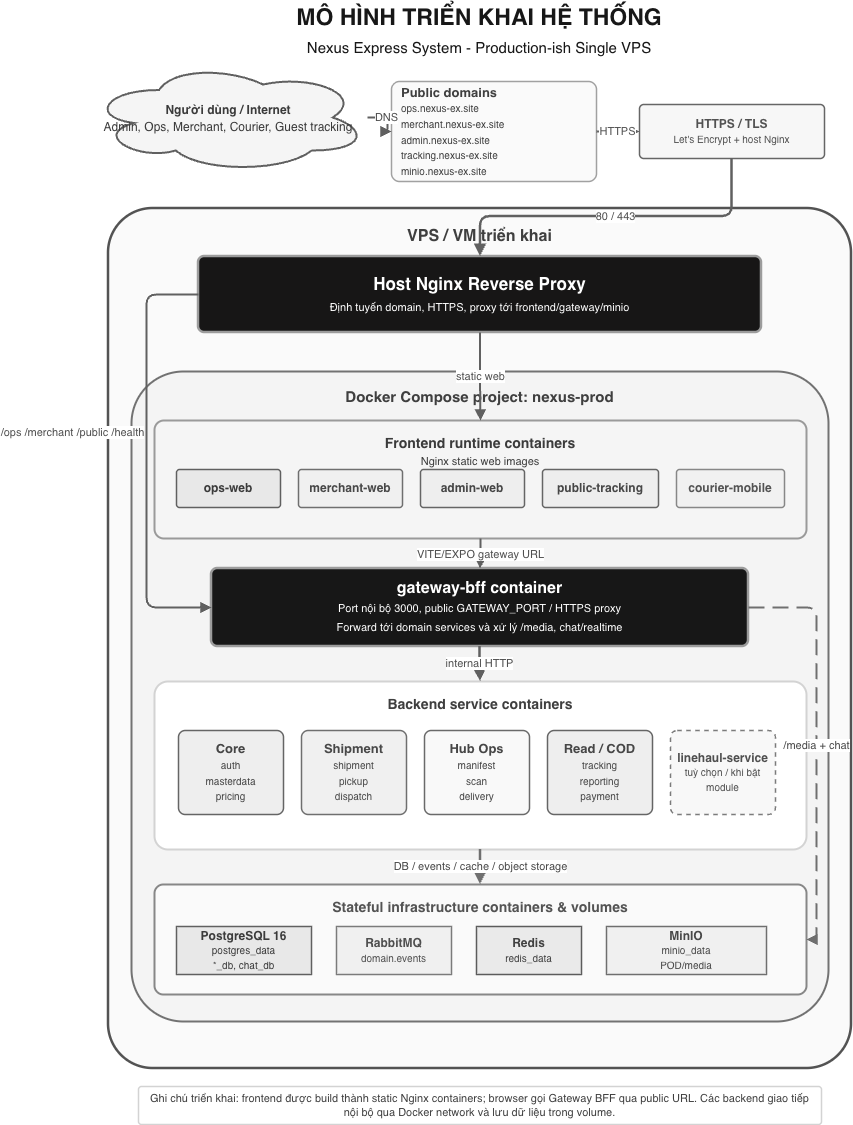

The diagram above was exported from draw.io. Its source (the exported page's mxGraphModel, read from the mxfile embedded in the PNG):
<mxGraphModel dx="2204" dy="947" grid="1" gridSize="10" guides="1" tooltips="1" connect="1" arrows="1" fold="1" page="1" pageScale="1" pageWidth="827" pageHeight="1169" background="#ffffff" math="0" shadow="0">
  <root>
    <mxCell id="0" />
    <mxCell id="1" parent="0" />
    <mxCell id="title" parent="1" style="text;html=1;strokeColor=none;fillColor=none;align=center;verticalAlign=middle;whiteSpace=wrap;fontSize=23;fontStyle=1;fontColor=#171717;" value="MÔ HÌNH TRIỂN KHAI HỆ THỐNG&lt;br&gt;&lt;font style=&quot;font-size: 15px; font-weight: 400;&quot;&gt;Nexus Express System - Production-ish Single VPS&lt;/font&gt;" vertex="1">
      <mxGeometry height="62" width="700" x="63" y="24" as="geometry" />
    </mxCell>
    <mxCell id="internet" parent="1" style="shape=cloud;whiteSpace=wrap;html=1;fillColor=#F5F5F5;strokeColor=#606060;strokeWidth=2;fontSize=14;fontStyle=1;fontColor=#3B3B3B;spacing=8;" value="&lt;font style=&quot;font-size: 12px;&quot;&gt;Người dùng / Internet&lt;br&gt;&lt;font style=&quot;font-weight: 400;&quot;&gt;Admin, Ops, Merchant, Courier, Guest tracking&lt;/font&gt;&lt;/font&gt;" vertex="1">
      <mxGeometry height="110" width="278" x="23" y="86" as="geometry" />
    </mxCell>
    <mxCell id="domains" parent="1" style="rounded=1;whiteSpace=wrap;html=1;fillColor=#FAFAFA;strokeColor=#A1A1A1;strokeWidth=1.5;arcSize=8;fontSize=13;fontStyle=1;fontColor=#3F3F3F;align=left;spacing=10;" value="Public domains&lt;br&gt;&lt;font style=&quot;font-size: 10px; font-weight: 400;&quot;&gt;ops.nexus-ex.site&lt;br&gt;merchant.nexus-ex.site&lt;br&gt;admin.nexus-ex.site&lt;br&gt;tracking.nexus-ex.site&lt;br&gt;minio.nexus-ex.site&lt;/font&gt;" vertex="1">
      <mxGeometry height="100" width="205" x="325" y="105" as="geometry" />
    </mxCell>
    <mxCell id="tls" parent="1" style="rounded=1;whiteSpace=wrap;html=1;fillColor=#F7F7F7;strokeColor=#666666;strokeWidth=1.5;arcSize=8;fontSize=12;fontStyle=1;fontColor=#525252;spacing=6;" value="HTTPS / TLS&lt;br&gt;&lt;font style=&quot;font-size: 10px; font-weight: 400;&quot;&gt;Let's Encrypt + host Nginx&lt;/font&gt;" vertex="1">
      <mxGeometry height="54" width="185" x="573" y="128" as="geometry" />
    </mxCell>
    <mxCell id="vps" parent="1" style="rounded=1;whiteSpace=wrap;html=1;fillColor=#FAFAFA;strokeColor=#535353;strokeWidth=2.5;arcSize=6;fontSize=16;fontStyle=1;fontColor=#3F3F3F;verticalAlign=top;spacingTop=12;" value="VPS / VM triển khai" vertex="1">
      <mxGeometry height="860" width="743" x="42" y="232" as="geometry" />
    </mxCell>
    <mxCell id="hostNginx" parent="1" style="rounded=1;whiteSpace=wrap;html=1;fillColor=#171616;strokeColor=#9C9C9C;strokeWidth=2.5;arcSize=8;fontSize=17;fontStyle=1;fontColor=#FFFFFF;spacing=10;" value="Host Nginx Reverse Proxy&lt;br&gt;&lt;font style=&quot;font-size: 11px; font-weight: 400;&quot;&gt;Định tuyến domain, HTTPS, proxy tới frontend/gateway/minio&lt;/font&gt;" vertex="1">
      <mxGeometry height="76" width="563" x="132" y="280" as="geometry" />
    </mxCell>
    <mxCell id="compose" parent="1" style="rounded=1;whiteSpace=wrap;html=1;fillColor=#F4F4F4;strokeColor=#727272;strokeWidth=2;arcSize=8;fontSize=15;fontStyle=1;fontColor=#3F3F3F;verticalAlign=top;spacingTop=10;" value="Docker Compose project: nexus-prod" vertex="1">
      <mxGeometry height="650" width="697" x="65" y="395" as="geometry" />
    </mxCell>
    <mxCell id="frontends" parent="1" style="rounded=1;whiteSpace=wrap;html=1;fillColor=#F5F5F5;strokeColor=#9A9A9A;strokeWidth=2;arcSize=8;fontSize=14;fontStyle=1;fontColor=#3B3B3B;verticalAlign=top;spacingTop=8;" value="Frontend runtime containers&lt;br&gt;&lt;font style=&quot;font-size: 11px; font-weight: 400;&quot;&gt;Nginx static web images&lt;/font&gt;" vertex="1">
      <mxGeometry height="118" width="652" x="88" y="444" as="geometry" />
    </mxCell>
    <mxCell id="opsWeb" parent="1" style="rounded=1;whiteSpace=wrap;html=1;fillColor=#E8E8E8;strokeColor=#606060;strokeWidth=1.5;arcSize=8;fontSize=12;fontStyle=1;fontColor=#3B3B3B;" value="ops-web" vertex="1">
      <mxGeometry height="38" width="104" x="110" y="493" as="geometry" />
    </mxCell>
    <mxCell id="merchantWeb" parent="1" style="rounded=1;whiteSpace=wrap;html=1;fillColor=#F0F0F0;strokeColor=#6F6F6F;strokeWidth=1.5;arcSize=8;fontSize=12;fontStyle=1;fontColor=#484848;" value="merchant-web" vertex="1">
      <mxGeometry height="38" width="104" x="232" y="493" as="geometry" />
    </mxCell>
    <mxCell id="adminWeb" parent="1" style="rounded=1;whiteSpace=wrap;html=1;fillColor=#EEEEEE;strokeColor=#656565;strokeWidth=1.5;arcSize=8;fontSize=12;fontStyle=1;fontColor=#454545;" value="admin-web" vertex="1">
      <mxGeometry height="38" width="104" x="354" y="493" as="geometry" />
    </mxCell>
    <mxCell id="trackingWeb" parent="1" style="rounded=1;whiteSpace=wrap;html=1;fillColor=#EEEEEE;strokeColor=#656565;strokeWidth=1.5;arcSize=8;fontSize=12;fontStyle=1;fontColor=#474747;" value="public-tracking" vertex="1">
      <mxGeometry height="38" width="116" x="476" y="493" as="geometry" />
    </mxCell>
    <mxCell id="courierWeb" parent="1" style="rounded=1;whiteSpace=wrap;html=1;fillColor=#F1F1F1;strokeColor=#878787;strokeWidth=1.5;arcSize=8;fontSize=12;fontStyle=1;fontColor=#535353;" value="courier-mobile" vertex="1">
      <mxGeometry height="38" width="108" x="610" y="493" as="geometry" />
    </mxCell>
    <mxCell id="gateway" parent="1" style="rounded=1;whiteSpace=wrap;html=1;fillColor=#171717;strokeColor=#9C9C9C;strokeWidth=2.5;arcSize=8;fontSize=16;fontStyle=1;fontColor=#FFFFFF;spacing=10;" value="gateway-bff container&lt;br&gt;&lt;font style=&quot;font-size: 11px; font-weight: 400;&quot;&gt;Port nội bộ 3000, public GATEWAY_PORT / HTTPS proxy&lt;br&gt;Forward tới domain services và xử lý /media, chat/realtime&lt;/font&gt;" vertex="1">
      <mxGeometry height="78" width="537" x="145" y="592" as="geometry" />
    </mxCell>
    <mxCell id="backendGroup" parent="1" style="rounded=1;whiteSpace=wrap;html=1;fillColor=#FFFFFF;strokeColor=#D3D3D3;strokeWidth=2;arcSize=8;fontSize=14;fontStyle=1;fontColor=#3F3F3F;verticalAlign=top;spacingTop=8;" value="Backend service containers" vertex="1">
      <mxGeometry height="168" width="652" x="88" y="705" as="geometry" />
    </mxCell>
    <mxCell id="backendCore" parent="1" style="rounded=1;whiteSpace=wrap;html=1;fillColor=#EEEEEE;strokeColor=#656565;strokeWidth=1.5;arcSize=8;fontSize=13;fontStyle=1;fontColor=#454545;spacing=6;" value="Core&lt;br&gt;&lt;font style=&quot;font-size: 10px; font-weight: 400;&quot;&gt;auth&lt;br&gt;masterdata&lt;br&gt;pricing&lt;/font&gt;" vertex="1">
      <mxGeometry height="84" width="105" x="112" y="754" as="geometry" />
    </mxCell>
    <mxCell id="backendShipment" parent="1" style="rounded=1;whiteSpace=wrap;html=1;fillColor=#F0F0F0;strokeColor=#6F6F6F;strokeWidth=1.5;arcSize=8;fontSize=13;fontStyle=1;fontColor=#484848;spacing=6;" value="Shipment&lt;br&gt;&lt;font style=&quot;font-size: 10px; font-weight: 400;&quot;&gt;shipment&lt;br&gt;pickup&lt;br&gt;dispatch&lt;/font&gt;" vertex="1">
      <mxGeometry height="84" width="105" x="235" y="754" as="geometry" />
    </mxCell>
    <mxCell id="backendHub" parent="1" style="rounded=1;whiteSpace=wrap;html=1;fillColor=#F9F9F9;strokeColor=#6A6A6A;strokeWidth=1.5;arcSize=8;fontSize=13;fontStyle=1;fontColor=#464646;spacing=6;" value="Hub Ops&lt;br&gt;&lt;font style=&quot;font-size: 10px; font-weight: 400;&quot;&gt;manifest&lt;br&gt;scan&lt;br&gt;delivery&lt;/font&gt;" vertex="1">
      <mxGeometry height="84" width="105" x="358" y="754" as="geometry" />
    </mxCell>
    <mxCell id="backendRead" parent="1" style="rounded=1;whiteSpace=wrap;html=1;fillColor=#EEEEEE;strokeColor=#656565;strokeWidth=1.5;arcSize=8;fontSize=13;fontStyle=1;fontColor=#474747;spacing=6;" value="Read / COD&lt;br&gt;&lt;font style=&quot;font-size: 10px; font-weight: 400;&quot;&gt;tracking&lt;br&gt;reporting&lt;br&gt;payment&lt;/font&gt;" vertex="1">
      <mxGeometry height="84" width="105" x="481" y="754" as="geometry" />
    </mxCell>
    <mxCell id="backendLinehaul" parent="1" style="rounded=1;whiteSpace=wrap;html=1;fillColor=#F8F8F8;strokeColor=#7B7B7B;strokeWidth=1.5;dashed=1;arcSize=8;fontSize=12;fontStyle=1;fontColor=#4F4F4F;spacing=6;" value="linehaul-service&lt;br&gt;&lt;font style=&quot;font-size: 10px; font-weight: 400;&quot;&gt;tuỳ chọn / khi bật module&lt;/font&gt;" vertex="1">
      <mxGeometry height="84" width="105" x="604" y="754" as="geometry" />
    </mxCell>
    <mxCell id="infraGroup" parent="1" style="rounded=1;whiteSpace=wrap;html=1;fillColor=#FAFAFA;strokeColor=#878787;strokeWidth=2;arcSize=8;fontSize=14;fontStyle=1;fontColor=#535353;verticalAlign=top;spacingTop=8;" value="Stateful infrastructure containers &amp;amp; volumes" vertex="1">
      <mxGeometry height="110" width="652" x="88" y="908" as="geometry" />
    </mxCell>
    <mxCell id="postgres" parent="1" style="shape=cylinder3d;whiteSpace=wrap;html=1;boundedLbl=1;backgroundOutline=1;size=15;fillColor=#E8E8E8;strokeColor=#606060;strokeWidth=1.5;fontSize=12;fontStyle=1;fontColor=#3B3B3B;spacing=6;" value="PostgreSQL 16&lt;br&gt;&lt;font style=&quot;font-size: 10px; font-weight: 400;&quot;&gt;postgres_data&lt;br&gt;*_db, chat_db&lt;/font&gt;" vertex="1">
      <mxGeometry height="48" width="135" x="110" y="950" as="geometry" />
    </mxCell>
    <mxCell id="rabbitmq" parent="1" style="shape=cylinder3d;whiteSpace=wrap;html=1;boundedLbl=1;backgroundOutline=1;size=15;fillColor=#F0F0F0;strokeColor=#7B7B7B;strokeWidth=1.5;fontSize=12;fontStyle=1;fontColor=#4F4F4F;spacing=6;" value="RabbitMQ&lt;br&gt;&lt;font style=&quot;font-size: 10px; font-weight: 400;&quot;&gt;domain.events&lt;/font&gt;" vertex="1">
      <mxGeometry height="48" width="115" x="270" y="950" as="geometry" />
    </mxCell>
    <mxCell id="redis" parent="1" style="shape=cylinder3d;whiteSpace=wrap;html=1;boundedLbl=1;backgroundOutline=1;size=15;fillColor=#EAEAEA;strokeColor=#5C5C5C;strokeWidth=1.5;fontSize=12;fontStyle=1;fontColor=#414141;spacing=6;" value="Redis&lt;br&gt;&lt;font style=&quot;font-size: 10px; font-weight: 400;&quot;&gt;redis_data&lt;/font&gt;" vertex="1">
      <mxGeometry height="48" width="105" x="410" y="950" as="geometry" />
    </mxCell>
    <mxCell id="minio" parent="1" style="shape=cylinder3d;whiteSpace=wrap;html=1;boundedLbl=1;backgroundOutline=1;size=15;fillColor=#F0F0F0;strokeColor=#6F6F6F;strokeWidth=1.5;fontSize=12;fontStyle=1;fontColor=#484848;spacing=6;" value="MinIO&lt;br&gt;&lt;font style=&quot;font-size: 10px; font-weight: 400;&quot;&gt;minio_data&lt;br&gt;POD/media&lt;/font&gt;" vertex="1">
      <mxGeometry height="48" width="160" x="540" y="950" as="geometry" />
    </mxCell>
    <mxCell id="note" parent="1" style="rounded=1;whiteSpace=wrap;html=1;fillColor=#FFFFFF;strokeColor=#D3D3D3;strokeWidth=1.5;arcSize=8;fontSize=11;fontColor=#3F3F3F;align=center;spacing=6;" value="Ghi chú triển khai: frontend được build thành static Nginx containers; browser gọi Gateway BFF qua public URL. Các backend giao tiếp nội bộ qua Docker network và lưu dữ liệu trong volume." vertex="1">
      <mxGeometry height="38" width="683" x="72" y="1110" as="geometry" />
    </mxCell>
    <mxCell id="edgeInternetDomains" edge="1" parent="1" source="internet" style="edgeStyle=orthogonalEdgeStyle;rounded=1;orthogonalLoop=1;jettySize=auto;html=1;strokeColor=#606060;strokeWidth=2;endArrow=block;endFill=1;fontSize=11;fontColor=#4F4F4F;" target="domains" value="DNS">
      <mxGeometry relative="1" as="geometry" />
    </mxCell>
    <mxCell id="edgeDomainsTls" edge="1" parent="1" source="domains" style="edgeStyle=orthogonalEdgeStyle;rounded=1;orthogonalLoop=1;jettySize=auto;html=1;strokeColor=#666666;strokeWidth=2;endArrow=block;endFill=1;fontSize=11;fontColor=#525252;" target="tls" value="HTTPS">
      <mxGeometry relative="1" as="geometry" />
    </mxCell>
    <mxCell id="edgeTlsNginx" edge="1" parent="1" source="tls" style="edgeStyle=orthogonalEdgeStyle;rounded=1;orthogonalLoop=1;jettySize=auto;html=1;strokeColor=#606060;strokeWidth=2.5;endArrow=block;endFill=1;fontSize=11;fontColor=#4F4F4F;" target="hostNginx" value="80 / 443">
      <mxGeometry relative="1" as="geometry">
        <Array as="points">
          <mxPoint x="666" y="240" />
          <mxPoint x="414" y="240" />
        </Array>
      </mxGeometry>
    </mxCell>
    <mxCell id="edgeNginxFront" edge="1" parent="1" source="hostNginx" style="edgeStyle=orthogonalEdgeStyle;rounded=1;orthogonalLoop=1;jettySize=auto;html=1;strokeColor=#606060;strokeWidth=2;endArrow=block;endFill=1;fontSize=11;fontColor=#4F4F4F;" target="frontends" value="static web">
      <mxGeometry relative="1" as="geometry" />
    </mxCell>
    <mxCell id="edgeNginxGateway" edge="1" parent="1" source="hostNginx" style="edgeStyle=orthogonalEdgeStyle;rounded=1;orthogonalLoop=1;jettySize=auto;html=1;strokeColor=#606060;strokeWidth=2;endArrow=block;endFill=1;fontSize=11;fontColor=#4F4F4F;" target="gateway" value="/ops /merchant /public /health">
      <mxGeometry relative="1" x="-0.1186" y="-74" as="geometry">
        <mxPoint as="offset" />
        <Array as="points">
          <mxPoint x="80" y="318" />
          <mxPoint x="80" y="631" />
        </Array>
      </mxGeometry>
    </mxCell>
    <mxCell id="edgeFrontGateway" edge="1" parent="1" source="frontends" style="edgeStyle=orthogonalEdgeStyle;rounded=1;orthogonalLoop=1;jettySize=auto;html=1;strokeColor=#606060;strokeWidth=2;dashed=1;dashPattern=8 4;endArrow=block;endFill=1;fontSize=11;fontColor=#4F4F4F;" target="gateway" value="VITE/EXPO gateway URL">
      <mxGeometry relative="1" as="geometry" />
    </mxCell>
    <mxCell id="edgeGatewayBackend" edge="1" parent="1" source="gateway" style="edgeStyle=orthogonalEdgeStyle;rounded=1;orthogonalLoop=1;jettySize=auto;html=1;strokeColor=#606060;strokeWidth=2.5;endArrow=block;endFill=1;fontSize=11;fontColor=#4F4F4F;" target="backendGroup" value="internal HTTP">
      <mxGeometry relative="1" as="geometry" />
    </mxCell>
    <mxCell id="edgeBackendInfra" edge="1" parent="1" source="backendGroup" style="edgeStyle=orthogonalEdgeStyle;rounded=1;orthogonalLoop=1;jettySize=auto;html=1;strokeColor=#6F6F6F;strokeWidth=2.5;endArrow=block;endFill=1;fontSize=11;fontColor=#484848;" target="infraGroup" value="DB / events / cache / object storage">
      <mxGeometry relative="1" as="geometry" />
    </mxCell>
    <mxCell id="edgeGatewayInfra" edge="1" parent="1" source="gateway" style="edgeStyle=orthogonalEdgeStyle;rounded=1;orthogonalLoop=1;jettySize=auto;html=1;strokeColor=#6F6F6F;strokeWidth=2;dashed=1;dashPattern=8 4;endArrow=block;endFill=1;fontSize=11;fontColor=#484848;" target="infraGroup" value="/media + chat">
      <mxGeometry relative="1" as="geometry">
        <Array as="points">
          <mxPoint x="750" y="631" />
          <mxPoint x="750" y="963" />
        </Array>
      </mxGeometry>
    </mxCell>
  </root>
</mxGraphModel>